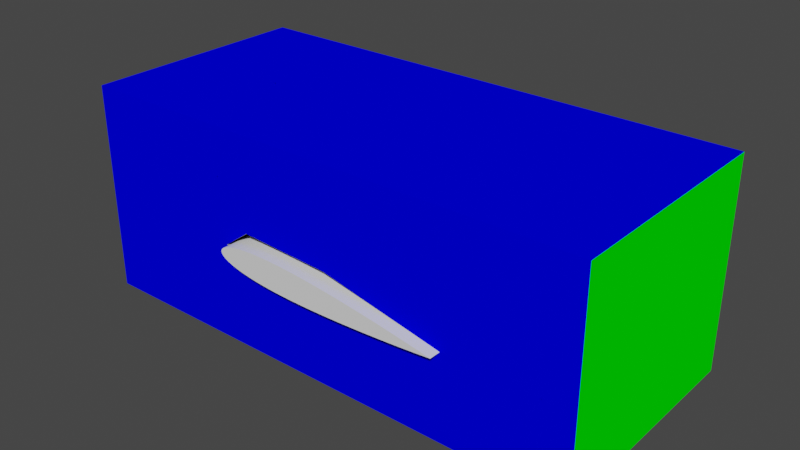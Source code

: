 # Source: naca_airfoil_example.blend  (saved by Blender 3.3.6; exported with 4.5.12 LTS)
import bpy
from mathutils import Matrix  # noqa: F401  (used for matrix-valued properties, if any)

bpy.ops.wm.read_factory_settings(use_empty=True)
scene = bpy.context.scene
scene.name = 'Scene'

# ---- collections
col_collection = bpy.data.collections.new('Collection'); scene.collection.children.link(col_collection)

# ---- materials (node trees are filled in below, after node groups)
mat_walls_airfoil = bpy.data.materials.new('walls_airfoil')
mat_walls_airfoil.use_transparent_shadow = False
mat_walls_airfoil.diffuse_color = (0.25, 0.25, 0.25, 1.0)
mat_inlet = bpy.data.materials.new('inlet')
mat_inlet.use_transparent_shadow = False
mat_inlet.diffuse_color = (1.0, 0.0, 0.0, 1.0)
mat_outlet = bpy.data.materials.new('outlet')
mat_outlet.use_transparent_shadow = False
mat_outlet.diffuse_color = (0.0, 1.0, 0.0, 1.0)
mat_walls = bpy.data.materials.new('walls')
mat_walls.use_transparent_shadow = False
mat_walls.diffuse_color = (0.0, 0.0, 1.0, 1.0)

# ---- material node trees

# ---- world
world_world = bpy.data.worlds.new('World'); scene.world = world_world
world_world.use_nodes = True; world_world.node_tree.nodes.clear()
_N = world_world.node_tree.nodes; _L = world_world.node_tree.links
n0 = _N.new('ShaderNodeOutputWorld'); n0.name = 'World Output'; n0.location = (300, 300)
n1 = _N.new('ShaderNodeBackground'); n1.name = 'Background'; n1.location = (10, 300)
n1.inputs[0].default_value = (0.05088, 0.05088, 0.05088, 1.0)
_L.new(n1.outputs[0], n0.inputs[0])
n0.is_active_output = True
world_world.color = (0.05088, 0.05088, 0.05088)
world_world.use_sun_shadow = False
world_world.sun_shadow_jitter_overblur = 0.0

# ---- meshes
me_airfoil_001 = bpy.data.meshes.new('airfoil.001')
me_airfoil_001.from_pydata([(0.5818, 2.517e-09, 0.55), (0.5794, -0.0003494, 0.55), (0.5722, -0.001388, 0.55), (0.5603, -0.003086, 0.55), (0.5438, -0.005399, 0.55), (0.5228, -0.008265, 0.55), (0.4976, -0.01161, 0.55), (0.4684, -0.01537, 0.55), (0.4354, -0.01944, 0.55), (0.399, -0.02374, 0.55), (0.3596, -0.0282, 0.55), (0.3175, -0.03271, 0.55), (0.2732, -0.03719, 0.55), (0.227, -0.04154, 0.55), (0.1794, -0.04567, 0.55), (0.1309, -0.04948, 0.55), (0.08185, -0.05286, 0.55), (0.03284, -0.0557, 0.55), (-0.0157, -0.0579, 0.55), (-0.06329, -0.05936, 0.55), (-0.1095, -0.05999, 0.55), (-0.1539, -0.05971, 0.55), (-0.1959, -0.05848, 0.55), (-0.2353, -0.05627, 0.55), (-0.2717, -0.05308, 0.55), (-0.3047, -0.04896, 0.55), (-0.3339, -0.04394, 0.55), (-0.3591, -0.03812, 0.55), (-0.3801, -0.03158, 0.55), (-0.3966, -0.02441, 0.55), (-0.4085, -0.01672, 0.55), (-0.4157, -0.008558, 0.55), (-0.4182, 2.517e-09, 0.55), (-0.4157, 0.008558, 0.55), (-0.4085, 0.01672, 0.55), (-0.3966, 0.02441, 0.55), (-0.3801, 0.03158, 0.55), (-0.3591, 0.03812, 0.55), (-0.3339, 0.04394, 0.55), (-0.3047, 0.04896, 0.55), (-0.2717, 0.05308, 0.55), (-0.2353, 0.05627, 0.55), (-0.1959, 0.05848, 0.55), (-0.1539, 0.05971, 0.55), (-0.1095, 0.05999, 0.55), (-0.06329, 0.05936, 0.55), (-0.0157, 0.0579, 0.55), (0.03284, 0.0557, 0.55), (0.08185, 0.05286, 0.55), (0.1309, 0.04948, 0.55), (0.1794, 0.04567, 0.55), (0.227, 0.04154, 0.55), (0.2732, 0.03719, 0.55), (0.3175, 0.03271, 0.55), (0.3596, 0.0282, 0.55), (0.399, 0.02374, 0.55), (0.4354, 0.01944, 0.55), (0.4684, 0.01537, 0.55), (0.4976, 0.01161, 0.55), (0.5228, 0.008265, 0.55), (0.5438, 0.005399, 0.55), (0.5603, 0.003086, 0.55), (0.5722, 0.001388, 0.55), (0.5794, 0.0003494, 0.55), (0.5818, 2.517e-09, 0.55), (0.5818, -1.854e-09, -0.55), (0.5794, -0.0003494, -0.55), (0.5722, -0.001388, -0.55), (0.5603, -0.003086, -0.55), (0.5438, -0.005399, -0.55), (0.5228, -0.008265, -0.55), (0.4976, -0.01161, -0.55), (0.4684, -0.01537, -0.55), (0.4354, -0.01944, -0.55), (0.399, -0.02374, -0.55), (0.3596, -0.0282, -0.55), (0.3175, -0.03271, -0.55), (0.2732, -0.03719, -0.55), (0.227, -0.04154, -0.55), (0.1794, -0.04567, -0.55), (0.1309, -0.04948, -0.55), (0.08185, -0.05286, -0.55), (0.03284, -0.0557, -0.55), (-0.0157, -0.0579, -0.55), (-0.06329, -0.05936, -0.55), (-0.1095, -0.05999, -0.55), (-0.1539, -0.05971, -0.55), (-0.1959, -0.05848, -0.55), (-0.2353, -0.05627, -0.55), (-0.2717, -0.05308, -0.55), (-0.3047, -0.04896, -0.55), (-0.3339, -0.04394, -0.55), (-0.3591, -0.03812, -0.55), (-0.3801, -0.03158, -0.55), (-0.3966, -0.02441, -0.55), (-0.4085, -0.01672, -0.55), (-0.4157, -0.008558, -0.55), (-0.4182, -1.854e-09, -0.55), (-0.4157, 0.008558, -0.55), (-0.4085, 0.01672, -0.55), (-0.3966, 0.02441, -0.55), (-0.3801, 0.03158, -0.55), (-0.3591, 0.03812, -0.55), (-0.3339, 0.04394, -0.55), (-0.3047, 0.04896, -0.55), (-0.2717, 0.05308, -0.55), (-0.2353, 0.05627, -0.55), (-0.1959, 0.05848, -0.55), (-0.1539, 0.05971, -0.55), (-0.1095, 0.05999, -0.55), (-0.06329, 0.05936, -0.55), (-0.0157, 0.0579, -0.55), (0.03284, 0.0557, -0.55), (0.08185, 0.05286, -0.55), (0.1309, 0.04948, -0.55), (0.1794, 0.04567, -0.55), (0.227, 0.04154, -0.55), (0.2732, 0.03719, -0.55), (0.3175, 0.03271, -0.55), (0.3596, 0.0282, -0.55), (0.399, 0.02374, -0.55), (0.4354, 0.01944, -0.55), (0.4684, 0.01537, -0.55), (0.4976, 0.01161, -0.55), (0.5228, 0.008265, -0.55), (0.5438, 0.005399, -0.55), (0.5603, 0.003086, -0.55), (0.5722, 0.001388, -0.55), (0.5794, 0.0003494, -0.55), (0.5818, -1.854e-09, -0.55)], [], [(31, 30, 29, 28, 27, 26, 25, 24, 23, 22, 21, 20, 19, 18, 17, 16, 15, 14, 13, 12, 11, 10, 9, 8, 7, 6, 5, 4, 3, 2, 1, 64, 0, 63, 62, 61, 60, 59, 58, 57, 56, 55, 54, 53, 52, 51, 50, 49, 48, 47, 46, 45, 44, 43, 42, 41, 40, 39, 38, 37, 36, 35, 34, 33, 32), (96, 97, 98, 99, 100, 101, 102, 103, 104, 105, 106, 107, 108, 109, 110, 111, 112, 113, 114, 115, 116, 117, 118, 119, 120, 121, 122, 123, 124, 125, 126, 127, 128, 65, 129, 66, 67, 68, 69, 70, 71, 72, 73, 74, 75, 76, 77, 78, 79, 80, 81, 82, 83, 84, 85, 86, 87, 88, 89, 90, 91, 92, 93, 94, 95), (13, 14, 79, 78), (52, 53, 118, 117), (14, 15, 80, 79), (53, 54, 119, 118), (15, 16, 81, 80), (54, 55, 120, 119), (16, 17, 82, 81), (55, 56, 121, 120), (17, 18, 83, 82), (56, 57, 122, 121), (18, 19, 84, 83), (57, 58, 123, 122), (31, 32, 97, 96), (19, 20, 85, 84), (58, 59, 124, 123), (32, 33, 98, 97), (20, 21, 86, 85), (59, 60, 125, 124), (33, 34, 99, 98), (21, 22, 87, 86), (60, 61, 126, 125), (34, 35, 100, 99), (22, 23, 88, 87), (61, 62, 127, 126), (35, 36, 101, 100), (23, 24, 89, 88), (62, 63, 128, 127), (36, 37, 102, 101), (24, 25, 90, 89), (63, 0, 65, 128), (37, 38, 103, 102), (25, 26, 91, 90), (0, 64, 129, 65), (38, 39, 104, 103), (26, 27, 92, 91), (64, 1, 66, 129), (39, 40, 105, 104), (27, 28, 93, 92), (1, 2, 67, 66), (40, 41, 106, 105), (28, 29, 94, 93), (2, 3, 68, 67), (41, 42, 107, 106), (29, 30, 95, 94), (3, 4, 69, 68), (42, 43, 108, 107), (30, 31, 96, 95), (4, 5, 70, 69), (43, 44, 109, 108), (5, 6, 71, 70), (44, 45, 110, 109), (6, 7, 72, 71), (45, 46, 111, 110), (7, 8, 73, 72), (46, 47, 112, 111), (8, 9, 74, 73), (47, 48, 113, 112), (9, 10, 75, 74), (48, 49, 114, 113), (10, 11, 76, 75), (49, 50, 115, 114), (11, 12, 77, 76), (50, 51, 116, 115), (12, 13, 78, 77), (51, 52, 117, 116)])
_uv = me_airfoil_001.uv_layers.new(name='UVMap')
_uv.uv.foreach_set('vector', [0.0, 0.0, 0.0, 0.0, 0.0, 0.0, 0.0, 0.0, 0.0, 0.0, 0.0, 0.0, 0.0, 0.0, 0.0, 0.0, 0.0, 0.0, 0.0, 0.0, 0.0, 0.0, 0.0, 0.0, 0.0, 0.0, 0.0, 0.0, 0.0, 0.0, 0.0, 0.0, 0.0, 0.0, 0.0, 0.0, 0.0, 0.0, 0.0, 0.0, 0.0, 0.0, 0.0, 0.0, 0.0, 0.0, 0.0, 0.0, 0.0, 0.0, 0.0, 0.0, 0.0, 0.0, 0.0, 0.0, 0.0, 0.0, 0.0, 0.0, 0.0, 0.0, 0.0, 0.0, 0.0, 0.0, 0.0, 0.0, 0.0, 0.0, 0.0, 0.0, 0.0, 0.0, 0.0, 0.0, 0.0, 0.0, 0.0, 0.0, 0.0, 0.0, 0.0, 0.0, 0.0, 0.0, 0.0, 0.0, 0.0, 0.0, 0.0, 0.0, 0.0, 0.0, 0.0, 0.0, 0.0, 0.0, 0.0, 0.0, 0.0, 0.0, 0.0, 0.0, 0.0, 0.0, 0.0, 0.0, 0.0, 0.0, 0.0, 0.0, 0.0, 0.0, 0.0, 0.0, 0.0, 0.0, 0.0, 0.0, 0.0, 0.0, 0.0, 0.0, 0.0, 0.0, 0.0, 0.0, 0.0, 0.0, 0.0, 0.0, 0.0, 0.0, 0.0, 0.0, 0.0, 0.0, 0.0, 0.0, 0.0, 0.0, 0.0, 0.0, 0.0, 0.0, 0.0, 0.0, 0.0, 0.0, 0.0, 0.0, 0.0, 0.0, 0.0, 0.0, 0.0, 0.0, 0.0, 0.0, 0.0, 0.0, 0.0, 0.0, 0.0, 0.0, 0.0, 0.0, 0.0, 0.0, 0.0, 0.0, 0.0, 0.0, 0.0, 0.0, 0.0, 0.0, 0.0, 0.0, 0.0, 0.0, 0.0, 0.0, 0.0, 0.0, 0.0, 0.0, 0.0, 0.0, 0.0, 0.0, 0.0, 0.0, 0.0, 0.0, 0.0, 0.0, 0.0, 0.0, 0.0, 0.0, 0.0, 0.0, 0.0, 0.0, 0.0, 0.0, 0.0, 0.0, 0.0, 0.0, 0.0, 0.0, 0.0, 0.0, 0.0, 0.0, 0.0, 0.0, 0.0, 0.0, 0.0, 0.0, 0.0, 0.0, 0.0, 0.0, 0.0, 0.0, 0.0, 0.0, 0.0, 0.0, 0.0, 0.0, 0.0, 0.0, 0.0, 0.0, 0.0, 0.0, 0.0, 0.0, 0.0, 0.0, 0.0, 0.0, 0.0, 0.0, 0.0, 0.0, 0.0, 0.0, 0.0, 0.0, 0.0, 0.0, 0.0, 0.0, 0.0, 0.0, 0.0, 0.0, 0.0, 0.0, 0.0, 0.0, 0.0, 0.0, 0.0, 0.0, 0.0, 0.0, 0.0, 0.0, 0.0, 0.0, 0.0, 0.0, 0.0, 0.0, 0.0, 0.0, 0.0, 0.0, 0.0, 0.0, 0.0, 0.0, 0.0, 0.0, 0.0, 0.0, 0.0, 0.0, 0.0, 0.0, 0.0, 0.0, 0.0, 0.0, 0.0, 0.0, 0.0, 0.0, 0.0, 0.0, 0.0, 0.0, 0.0, 0.0, 0.0, 0.0, 0.0, 0.0, 0.0, 0.0, 0.0, 0.0, 0.0, 0.0, 0.0, 0.0, 0.0, 0.0, 0.0, 0.0, 0.0, 0.0, 0.0, 0.0, 0.0, 0.0, 0.0, 0.0, 0.0, 0.0, 0.0, 0.0, 0.0, 0.0, 0.0, 0.0, 0.0, 0.0, 0.0, 0.0, 0.0, 0.0, 0.0, 0.0, 0.0, 0.0, 0.0, 0.0, 0.0, 0.0, 0.0, 0.0, 0.0, 0.0, 0.0, 0.0, 0.0, 0.0, 0.0, 0.0, 0.0, 0.0, 0.0, 0.0, 0.0, 0.0, 0.0, 0.0, 0.0, 0.0, 0.0, 0.0, 0.0, 0.0, 0.0, 0.0, 0.0, 0.0, 0.0, 0.0, 0.0, 0.0, 0.0, 0.0, 0.0, 0.0, 0.0, 0.0, 0.0, 0.0, 0.0, 0.0, 0.0, 0.0, 0.0, 0.0, 0.0, 0.0, 0.0, 0.0, 0.0, 0.0, 0.0, 0.0, 0.0, 0.0, 0.0, 0.0, 0.0, 0.0, 0.0, 0.0, 0.0, 0.0, 0.0, 0.0, 0.0, 0.0, 0.0, 0.0, 0.0, 0.0, 0.0, 0.0, 0.0, 0.0, 0.0, 0.0, 0.0, 0.0, 0.0, 0.0, 0.0, 0.0, 0.0, 0.0, 0.0, 0.0, 0.0, 0.0, 0.0, 0.0, 0.0, 0.0, 0.0, 0.0, 0.0, 0.0, 0.0, 0.0, 0.0, 0.0, 0.0, 0.0, 0.0, 0.0, 0.0, 0.0, 0.0, 0.0, 0.0, 0.0, 0.0, 0.0, 0.0, 0.0, 0.0, 0.0, 0.0, 0.0, 0.0, 0.0, 0.0, 0.0, 0.0, 0.0, 0.0, 0.0, 0.0, 0.0, 0.0, 0.0, 0.0, 0.0, 0.0, 0.0, 0.0, 0.0, 0.0, 0.0, 0.0, 0.0, 0.0, 0.0, 0.0, 0.0, 0.0, 0.0, 0.0, 0.0, 0.0, 0.0, 0.0, 0.0, 0.0, 0.0, 0.0, 0.0, 0.0, 0.0, 0.0, 0.0, 0.0, 0.0, 0.0, 0.0, 0.0, 0.0, 0.0, 0.0, 0.0, 0.0, 0.0, 0.0, 0.0, 0.0, 0.0, 0.0, 0.0, 0.0, 0.0, 0.0, 0.0, 0.0, 0.0, 0.0, 0.0, 0.0, 0.0, 0.0, 0.0, 0.0, 0.0, 0.0, 0.0, 0.0, 0.0, 0.0, 0.0, 0.0, 0.0, 0.0, 0.0, 0.0, 0.0, 0.0, 0.0, 0.0, 0.0, 0.0, 0.0, 0.0, 0.0, 0.0, 0.0, 0.0, 0.0, 0.0, 0.0, 0.0, 0.0, 0.0, 0.0, 0.0, 0.0, 0.0, 0.0, 0.0, 0.0, 0.0, 0.0, 0.0, 0.0, 0.0, 0.0, 0.0, 0.0, 0.0, 0.0, 0.0, 0.0, 0.0, 0.0, 0.0, 0.0, 0.0, 0.0, 0.0, 0.0, 0.0, 0.0, 0.0, 0.0, 0.0, 0.0, 0.0, 0.0, 0.0, 0.0, 0.0, 0.0, 0.0, 0.0, 0.0, 0.0, 0.0, 0.0, 0.0, 0.0, 0.0, 0.0, 0.0, 0.0, 0.0, 0.0, 0.0, 0.0, 0.0, 0.0, 0.0, 0.0, 0.0, 0.0, 0.0, 0.0, 0.0, 0.0, 0.0, 0.0, 0.0, 0.0, 0.0, 0.0, 0.0, 0.0, 0.0, 0.0, 0.0, 0.0, 0.0, 0.0, 0.0, 0.0, 0.0, 0.0, 0.0, 0.0, 0.0, 0.0, 0.0, 0.0, 0.0, 0.0, 0.0, 0.0, 0.0, 0.0, 0.0, 0.0, 0.0, 0.0, 0.0, 0.0, 0.0, 0.0, 0.0, 0.0, 0.0, 0.0, 0.0, 0.0, 0.0, 0.0, 0.0, 0.0, 0.0, 0.0, 0.0, 0.0, 0.0, 0.0, 0.0, 0.0, 0.0, 0.0, 0.0, 0.0, 0.0, 0.0, 0.0, 0.0, 0.0, 0.0, 0.0, 0.0, 0.0, 0.0, 0.0, 0.0, 0.0, 0.0, 0.0, 0.0, 0.0, 0.0, 0.0, 0.0, 0.0, 0.0, 0.0, 0.0, 0.0, 0.0, 0.0, 0.0, 0.0, 0.0, 0.0, 0.0, 0.0, 0.0, 0.0, 0.0, 0.0, 0.0, 0.0, 0.0, 0.0, 0.0, 0.0, 0.0, 0.0, 0.0, 0.0, 0.0, 0.0, 0.0, 0.0, 0.0, 0.0, 0.0, 0.0, 0.0, 0.0, 0.0, 0.0, 0.0, 0.0, 0.0, 0.0, 0.0, 0.0, 0.0, 0.0, 0.0, 0.0, 0.0, 0.0, 0.0, 0.0, 0.0, 0.0])
me_airfoil_001.use_remesh_fix_poles = True
me_airfoil_001.use_remesh_preserve_attributes = False
me_airfoil_001.update()
me_airfoil_002 = bpy.data.meshes.new('airfoil.002')
me_airfoil_002.from_pydata([(-0.0214, -0.4998, 0.0847), (-0.01962, -0.5, 0.5), (-0.0214, 0.5002, 0.0847), (-0.01962, 0.5, 0.5), (0.5003, -0.5, -0.03045), (0.5024, -0.5, 0.5), (0.5003, 0.5, -0.03045), (0.5024, 0.5, 0.5), (-0.4099, -0.4998, 0.1042), (-0.6871, -0.5, 0.5), (-0.4099, 0.5002, 0.1042), (-0.6871, 0.5, 0.5), (-0.5219, -0.5, 0.02158), (-1.001, -0.5, 0.02111), (-0.5219, 0.5, 0.02158), (-1.001, 0.5, 0.02111), (-0.4086, -0.5, -0.06932), (-0.6898, -0.5, -0.4), (-0.4086, 0.5, -0.06932), (-0.6898, 0.5, -0.4), (-0.01851, -0.5, -0.09496), (-0.0187, -0.5, -0.4), (-0.01851, 0.5, -0.09496), (-0.0187, 0.5, -0.4), (0.5055, 0.5, -0.4), (0.5055, -0.5, -0.4), (0.5055, -0.5, -0.4), (0.5055, 0.5, -0.4), (1.028, 0.5, 0.5), (1.028, 0.5, -0.0361), (1.028, -0.5, -0.0361), (1.028, -0.5, 0.5), (1.028, -0.5, -0.4), (1.028, 0.5, -0.4), (-1.2, -0.5, 0.5), (-1.2, 0.5, 0.5), (-1.2, -0.5, 0.02111), (-1.2, 0.5, 0.02111), (-1.2, -0.5, -0.4), (-1.2, 0.5, -0.4)], [(24, 27), (25, 26), (26, 24)], [(2, 0, 8, 10), (2, 3, 7, 6), (5, 4, 30, 31), (4, 5, 1, 0), (2, 6, 4, 0), (7, 3, 1, 5), (17, 13, 36, 38), (3, 2, 10, 11), (0, 1, 9, 8), (1, 3, 11, 9), (11, 15, 37, 35), (10, 8, 12, 14), (11, 10, 14, 15), (8, 9, 13, 12), (19, 18, 22, 23), (14, 12, 16, 18), (15, 14, 18, 19), (12, 13, 17, 16), (21, 23, 27, 25), (16, 17, 21, 20), (17, 19, 23, 21), (18, 16, 20, 22), (4, 25, 32, 30), (22, 20, 4, 6), (23, 22, 6, 27), (20, 21, 25, 4), (29, 28, 31, 30), (30, 32, 33, 29), (7, 5, 31, 28), (27, 6, 29, 33), (6, 7, 28, 29), (25, 27, 33, 32), (0, 2, 3, 1), (4, 6, 7, 5), (4, 6, 27, 25), (4, 6, 29, 30), (8, 10, 11, 9), (12, 14, 15, 13), (16, 18, 19, 17), (20, 22, 23, 21), (34, 35, 37, 36), (36, 37, 39, 38), (9, 11, 35, 34), (13, 9, 34, 36), (15, 19, 39, 37), (19, 17, 38, 39), (9, 11, 15, 13), (13, 15, 19, 17), (13, 15, 37, 36)])
me_airfoil_002.polygons.foreach_set('material_index', [0, 3, 3, 3, 0, 3, 3, 3, 3, 3, 3, 0, 3, 3, 3, 0, 3, 3, 3, 3, 3, 0, 3, 0, 3, 3, 2, 2, 3, 3, 3, 3, 0, 0, 0, 0, 0, 0, 0, 0, 1, 1, 3, 3, 3, 3, 0, 0, 0])
_uv = me_airfoil_002.uv_layers.new(name='UVMap')
_uv.uv.foreach_set('vector', [0.125, 0.5, 0.125, 0.75, 0.125, 0.75, 0.125, 0.5, 0.375, 0.25, 0.625, 0.25, 0.625, 0.5, 0.375, 0.5, 0.625, 0.75, 0.375, 0.75, 0.375, 0.75, 0.625, 0.75, 0.375, 0.75, 0.625, 0.75, 0.625, 1.0, 0.375, 1.0, 0.125, 0.5, 0.375, 0.5, 0.375, 0.75, 0.125, 0.75, 0.625, 0.5, 0.875, 0.5, 0.875, 0.75, 0.625, 0.75, 0.625, 1.0, 0.625, 1.0, 0.625, 1.0, 0.625, 1.0, 0.625, 0.25, 0.375, 0.25, 0.375, 0.25, 0.625, 0.25, 0.375, 1.0, 0.625, 1.0, 0.625, 1.0, 0.375, 1.0, 0.875, 0.75, 0.875, 0.5, 0.875, 0.5, 0.875, 0.75, 0.625, 0.25, 0.625, 0.25, 0.625, 0.25, 0.625, 0.25, 0.125, 0.5, 0.125, 0.75, 0.125, 0.75, 0.125, 0.5, 0.625, 0.25, 0.375, 0.25, 0.375, 0.25, 0.625, 0.25, 0.375, 1.0, 0.625, 1.0, 0.625, 1.0, 0.375, 1.0, 0.625, 0.25, 0.375, 0.25, 0.375, 0.25, 0.625, 0.25, 0.125, 0.5, 0.125, 0.75, 0.125, 0.75, 0.125, 0.5, 0.625, 0.25, 0.375, 0.25, 0.375, 0.25, 0.625, 0.25, 0.375, 1.0, 0.625, 1.0, 0.625, 1.0, 0.375, 1.0, 0.875, 0.75, 0.875, 0.5, 0.875, 0.5, 0.875, 0.75, 0.375, 1.0, 0.625, 1.0, 0.625, 1.0, 0.375, 1.0, 0.875, 0.75, 0.875, 0.5, 0.875, 0.5, 0.875, 0.75, 0.125, 0.5, 0.125, 0.75, 0.125, 0.75, 0.125, 0.5, 0.375, 1.0, 0.625, 1.0, 0.625, 1.0, 0.375, 1.0, 0.125, 0.5, 0.125, 0.75, 0.125, 0.75, 0.125, 0.5, 0.625, 0.25, 0.375, 0.25, 0.375, 0.25, 0.625, 0.25, 0.375, 1.0, 0.625, 1.0, 0.625, 1.0, 0.375, 1.0, 0.375, 0.5, 0.625, 0.5, 0.625, 0.75, 0.375, 0.75, 0.375, 0.0, 0.625, 0.0, 0.625, 0.25, 0.375, 0.25, 0.625, 0.5, 0.625, 0.75, 0.625, 0.75, 0.625, 0.5, 0.625, 0.25, 0.375, 0.25, 0.375, 0.25, 0.625, 0.25, 0.375, 0.5, 0.625, 0.5, 0.625, 0.5, 0.375, 0.5, 0.875, 0.75, 0.875, 0.5, 0.875, 0.5, 0.875, 0.75, 0.0, 0.0, 0.0, 0.0, 0.0, 0.0, 0.0, 0.0, 0.0, 0.0, 0.0, 0.0, 0.0, 0.0, 0.0, 0.0, 0.0, 0.0, 0.0, 0.0, 0.0, 0.0, 0.0, 0.0, 0.0, 0.0, 0.0, 0.0, 0.0, 0.0, 0.0, 0.0, 0.0, 0.0, 0.0, 0.0, 0.0, 0.0, 0.0, 0.0, 0.0, 0.0, 0.0, 0.0, 0.0, 0.0, 0.0, 0.0, 0.0, 0.0, 0.0, 0.0, 0.0, 0.0, 0.0, 0.0, 0.0, 0.0, 0.0, 0.0, 0.0, 0.0, 0.0, 0.0, 0.875, 0.75, 0.875, 0.5, 0.875, 0.5, 0.875, 0.75, 0.875, 0.75, 0.875, 0.5, 0.875, 0.5, 0.875, 0.75, 0.875, 0.75, 0.875, 0.5, 0.875, 0.5, 0.875, 0.75, 0.625, 1.0, 0.625, 1.0, 0.625, 1.0, 0.625, 1.0, 0.625, 0.25, 0.625, 0.25, 0.625, 0.25, 0.625, 0.25, 0.875, 0.5, 0.875, 0.75, 0.875, 0.75, 0.875, 0.5, 0.0, 0.0, 0.0, 0.0, 0.0, 0.0, 0.0, 0.0, 0.0, 0.0, 0.0, 0.0, 0.0, 0.0, 0.0, 0.0, 0.0, 0.0, 0.0, 0.0, 0.0, 0.0, 0.0, 0.0])
me_airfoil_002.materials.append(mat_walls_airfoil)
me_airfoil_002.materials.append(mat_inlet)
me_airfoil_002.materials.append(mat_outlet)
me_airfoil_002.materials.append(mat_walls)
me_airfoil_002.use_remesh_fix_poles = True
me_airfoil_002.use_remesh_preserve_attributes = False
me_airfoil_002.update()

# ---- objects
ob_naca0012 = bpy.data.objects.new('naca0012', me_airfoil_001)
ob_blocks = bpy.data.objects.new('blocks', me_airfoil_002)

# ---- transforms, parenting, visibility, modifiers, constraints
ob_naca0012.location = (-0.08083, 0.0, 2.152e-08)
ob_naca0012.rotation_euler = (1.571, 0.05236, 0.0)
ob_blocks.location = (0.0, 0.0, 0.0)
ob_blocks.show_wire = True
ob_blocks.show_all_edges = True

# ---- collection membership
col_collection.objects.link(ob_naca0012)
col_collection.objects.link(ob_blocks)

# ---- scene / render settings (as saved in the file)
scene.frame_start = 1; scene.frame_end = 250; scene.frame_set(1)
scene.render.engine = 'BLENDER_EEVEE_NEXT'
scene.cycles.sampling_pattern = 'TABULATED_SOBOL'
scene.cycles.use_light_tree = False
scene.view_settings.view_transform = 'Filmic'
bpy.context.view_layer.update()

# ---- added for rendering (the .blend has no active camera and no usable light): camera, sun
cam_auto = bpy.data.cameras.new('AutoCamera')
cam_auto.lens = 50.0
cam_auto.sensor_width = 36.0
cam_auto.clip_end = 1000.0
ob_auto_camera = bpy.data.objects.new('AutoCamera', cam_auto)
scene.collection.objects.link(ob_auto_camera)
ob_auto_camera.location = (2.35885, -2.93394, 2.00596)
ob_auto_camera.rotation_euler = (1.09748, -7.21219e-08, 0.694738)
scene.camera = ob_auto_camera
light_auto_sun = bpy.data.lights.new('AutoSun', 'SUN')
light_auto_sun.energy = 3.0
light_auto_sun.angle = 0.0523599
ob_auto_sun = bpy.data.objects.new('AutoSun', light_auto_sun)
scene.collection.objects.link(ob_auto_sun)
ob_auto_sun.rotation_euler = (0.872665, 0.174533, 0.523599)
bpy.context.view_layer.update()
